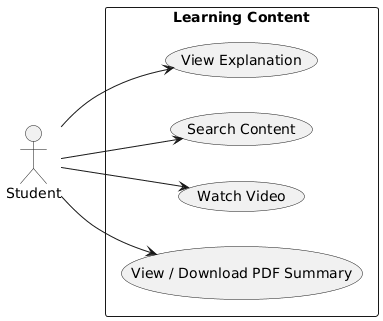

The diagram above was rendered by PlantUML. Its source (embedded in the PNG):
@startuml
left to right direction

actor Student

rectangle "Learning Content" {
  usecase "View Explanation" as S9
  usecase "Search Content" as S10
  usecase "Watch Video" as S11
  usecase "View / Download PDF Summary" as S12
}

Student --> S9
Student --> S10
Student --> S11
Student --> S12
@enduml